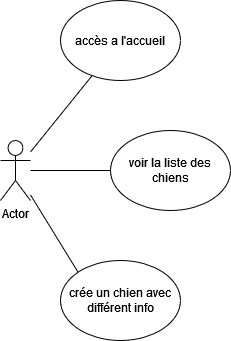

The diagram above was exported from draw.io. Its source (the exported page's mxGraphModel, read from the mxfile embedded in the PNG):
<mxGraphModel dx="1434" dy="698" grid="1" gridSize="10" guides="1" tooltips="1" connect="1" arrows="1" fold="1" page="1" pageScale="1" pageWidth="827" pageHeight="1169" math="0" shadow="0">
  <root>
    <mxCell id="0" />
    <mxCell id="1" parent="0" />
    <mxCell id="vKjDHKluG73eDBVfQn2M-1" value="Actor" style="shape=umlActor;verticalLabelPosition=bottom;verticalAlign=top;html=1;outlineConnect=0;" vertex="1" parent="1">
      <mxGeometry x="180" y="360" width="30" height="60" as="geometry" />
    </mxCell>
    <mxCell id="vKjDHKluG73eDBVfQn2M-2" value="accès a l'accueil" style="ellipse;whiteSpace=wrap;html=1;" vertex="1" parent="1">
      <mxGeometry x="240" y="220" width="120" height="80" as="geometry" />
    </mxCell>
    <mxCell id="vKjDHKluG73eDBVfQn2M-3" value="voir la liste des chiens" style="ellipse;whiteSpace=wrap;html=1;" vertex="1" parent="1">
      <mxGeometry x="290" y="350" width="120" height="80" as="geometry" />
    </mxCell>
    <mxCell id="vKjDHKluG73eDBVfQn2M-4" value="crée un chien avec différent info" style="ellipse;whiteSpace=wrap;html=1;" vertex="1" parent="1">
      <mxGeometry x="240" y="480" width="120" height="80" as="geometry" />
    </mxCell>
    <mxCell id="vKjDHKluG73eDBVfQn2M-5" value="" style="endArrow=none;html=1;rounded=0;" edge="1" parent="1" source="vKjDHKluG73eDBVfQn2M-1" target="vKjDHKluG73eDBVfQn2M-2">
      <mxGeometry width="50" height="50" relative="1" as="geometry">
        <mxPoint x="260" y="420" as="sourcePoint" />
        <mxPoint x="310" y="370" as="targetPoint" />
      </mxGeometry>
    </mxCell>
    <mxCell id="vKjDHKluG73eDBVfQn2M-6" value="" style="endArrow=none;html=1;rounded=0;entryX=0;entryY=0.5;entryDx=0;entryDy=0;" edge="1" parent="1" target="vKjDHKluG73eDBVfQn2M-3">
      <mxGeometry width="50" height="50" relative="1" as="geometry">
        <mxPoint x="210" y="390" as="sourcePoint" />
        <mxPoint x="310" y="370" as="targetPoint" />
      </mxGeometry>
    </mxCell>
    <mxCell id="vKjDHKluG73eDBVfQn2M-7" value="" style="endArrow=none;html=1;rounded=0;entryX=0;entryY=0;entryDx=0;entryDy=0;" edge="1" parent="1" source="vKjDHKluG73eDBVfQn2M-1" target="vKjDHKluG73eDBVfQn2M-4">
      <mxGeometry width="50" height="50" relative="1" as="geometry">
        <mxPoint x="260" y="420" as="sourcePoint" />
        <mxPoint x="310" y="370" as="targetPoint" />
      </mxGeometry>
    </mxCell>
  </root>
</mxGraphModel>